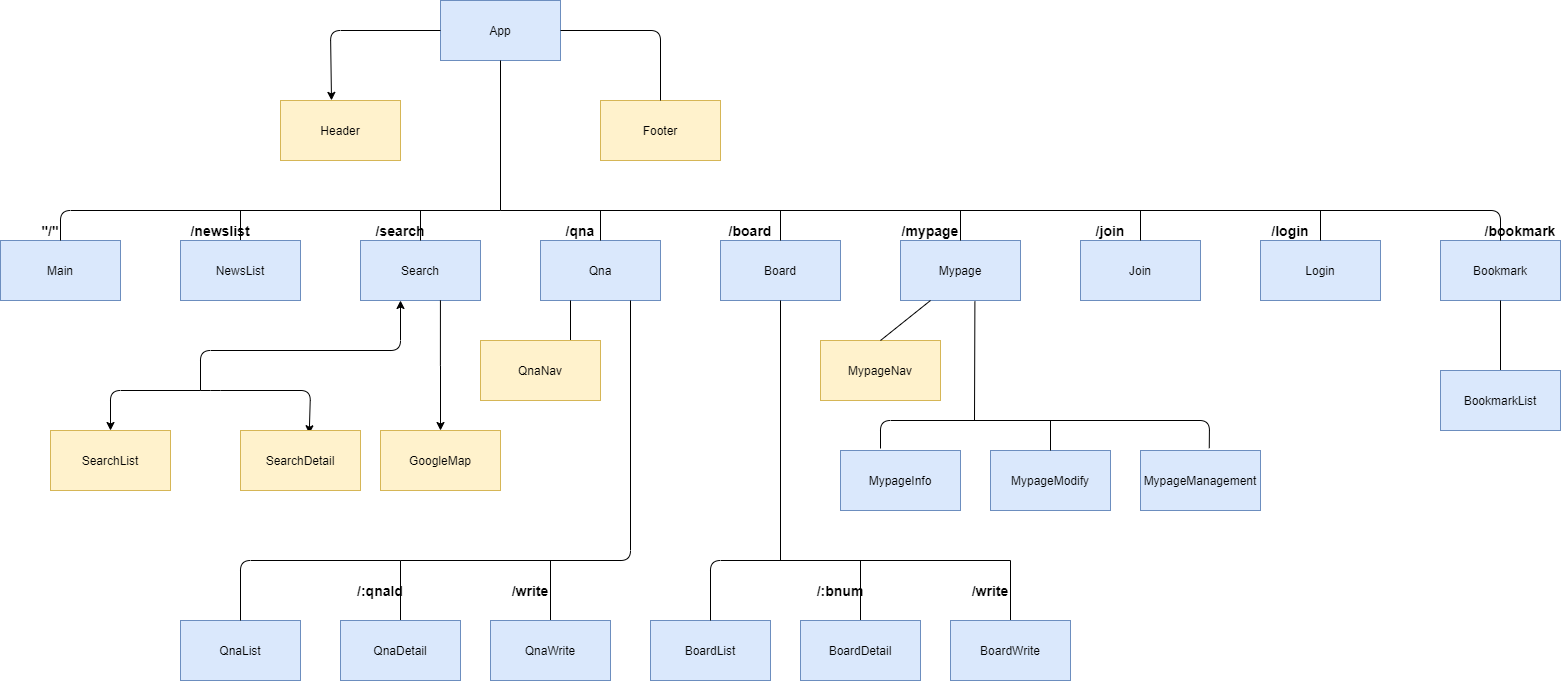

The diagram above was exported from draw.io. Its source (the exported page's mxGraphModel, read from the mxfile embedded in the PNG):
<mxGraphModel dx="1635" dy="866" grid="1" gridSize="10" guides="1" tooltips="1" connect="1" arrows="1" fold="1" page="1" pageScale="1" pageWidth="1654" pageHeight="1169" math="0" shadow="0">
  <root>
    <mxCell id="0" />
    <mxCell id="1" parent="0" />
    <mxCell id="PGp03wQhrQkIZTbTJMCV-1" value="App" style="rounded=0;whiteSpace=wrap;html=1;fillColor=#dae8fc;strokeColor=#6c8ebf;" vertex="1" parent="1">
      <mxGeometry x="520" y="90" width="120" height="60" as="geometry" />
    </mxCell>
    <mxCell id="PGp03wQhrQkIZTbTJMCV-2" value="Header" style="rounded=0;whiteSpace=wrap;html=1;fillColor=#fff2cc;strokeColor=#d6b656;" vertex="1" parent="1">
      <mxGeometry x="360" y="190" width="120" height="60" as="geometry" />
    </mxCell>
    <mxCell id="PGp03wQhrQkIZTbTJMCV-3" value="Footer" style="rounded=0;whiteSpace=wrap;html=1;fillColor=#fff2cc;strokeColor=#d6b656;" vertex="1" parent="1">
      <mxGeometry x="680" y="190" width="120" height="60" as="geometry" />
    </mxCell>
    <mxCell id="PGp03wQhrQkIZTbTJMCV-4" value="" style="endArrow=classic;html=1;entryX=0.425;entryY=-0.002;entryDx=0;entryDy=0;entryPerimeter=0;" edge="1" parent="1" target="PGp03wQhrQkIZTbTJMCV-2">
      <mxGeometry width="50" height="50" relative="1" as="geometry">
        <mxPoint x="520" y="120" as="sourcePoint" />
        <mxPoint x="470" y="170" as="targetPoint" />
        <Array as="points">
          <mxPoint x="410" y="120" />
        </Array>
      </mxGeometry>
    </mxCell>
    <mxCell id="PGp03wQhrQkIZTbTJMCV-5" value="" style="endArrow=none;html=1;exitX=1;exitY=0.5;exitDx=0;exitDy=0;entryX=0.5;entryY=0;entryDx=0;entryDy=0;endFill=0;" edge="1" parent="1" source="PGp03wQhrQkIZTbTJMCV-1" target="PGp03wQhrQkIZTbTJMCV-3">
      <mxGeometry width="50" height="50" relative="1" as="geometry">
        <mxPoint x="570" y="310" as="sourcePoint" />
        <mxPoint x="620" y="260" as="targetPoint" />
        <Array as="points">
          <mxPoint x="740" y="120" />
        </Array>
      </mxGeometry>
    </mxCell>
    <mxCell id="PGp03wQhrQkIZTbTJMCV-6" value="Main" style="rounded=0;whiteSpace=wrap;html=1;fillColor=#dae8fc;strokeColor=#6c8ebf;" vertex="1" parent="1">
      <mxGeometry x="80" y="330" width="120" height="60" as="geometry" />
    </mxCell>
    <mxCell id="PGp03wQhrQkIZTbTJMCV-7" value="" style="endArrow=none;html=1;entryX=0.5;entryY=1;entryDx=0;entryDy=0;" edge="1" parent="1" target="PGp03wQhrQkIZTbTJMCV-1">
      <mxGeometry width="50" height="50" relative="1" as="geometry">
        <mxPoint x="580" y="300" as="sourcePoint" />
        <mxPoint x="680" y="310" as="targetPoint" />
      </mxGeometry>
    </mxCell>
    <mxCell id="PGp03wQhrQkIZTbTJMCV-9" value="" style="endArrow=none;html=1;exitX=0.5;exitY=0;exitDx=0;exitDy=0;" edge="1" parent="1" source="PGp03wQhrQkIZTbTJMCV-6">
      <mxGeometry width="50" height="50" relative="1" as="geometry">
        <mxPoint x="130" y="300" as="sourcePoint" />
        <mxPoint x="580" y="300" as="targetPoint" />
        <Array as="points">
          <mxPoint x="140" y="300" />
        </Array>
      </mxGeometry>
    </mxCell>
    <mxCell id="PGp03wQhrQkIZTbTJMCV-11" value="" style="endArrow=none;html=1;" edge="1" parent="1" target="PGp03wQhrQkIZTbTJMCV-12">
      <mxGeometry width="50" height="50" relative="1" as="geometry">
        <mxPoint x="320" y="300" as="sourcePoint" />
        <mxPoint x="320" y="300" as="targetPoint" />
      </mxGeometry>
    </mxCell>
    <mxCell id="PGp03wQhrQkIZTbTJMCV-12" value="NewsList" style="rounded=0;whiteSpace=wrap;html=1;fillColor=#dae8fc;strokeColor=#6c8ebf;" vertex="1" parent="1">
      <mxGeometry x="260" y="330" width="120" height="60" as="geometry" />
    </mxCell>
    <mxCell id="PGp03wQhrQkIZTbTJMCV-13" value="Search" style="rounded=0;whiteSpace=wrap;html=1;fillColor=#dae8fc;strokeColor=#6c8ebf;" vertex="1" parent="1">
      <mxGeometry x="440" y="330" width="120" height="60" as="geometry" />
    </mxCell>
    <mxCell id="PGp03wQhrQkIZTbTJMCV-14" value="Qna" style="rounded=0;whiteSpace=wrap;html=1;fillColor=#dae8fc;strokeColor=#6c8ebf;" vertex="1" parent="1">
      <mxGeometry x="620" y="330" width="120" height="60" as="geometry" />
    </mxCell>
    <mxCell id="PGp03wQhrQkIZTbTJMCV-15" value="Board" style="rounded=0;whiteSpace=wrap;html=1;fillColor=#dae8fc;strokeColor=#6c8ebf;" vertex="1" parent="1">
      <mxGeometry x="800" y="330" width="120" height="60" as="geometry" />
    </mxCell>
    <mxCell id="PGp03wQhrQkIZTbTJMCV-16" value="Mypage" style="rounded=0;whiteSpace=wrap;html=1;fillColor=#dae8fc;strokeColor=#6c8ebf;" vertex="1" parent="1">
      <mxGeometry x="980" y="330" width="120" height="60" as="geometry" />
    </mxCell>
    <mxCell id="PGp03wQhrQkIZTbTJMCV-17" value="Join" style="rounded=0;whiteSpace=wrap;html=1;fillColor=#dae8fc;strokeColor=#6c8ebf;" vertex="1" parent="1">
      <mxGeometry x="1160" y="330" width="120" height="60" as="geometry" />
    </mxCell>
    <mxCell id="PGp03wQhrQkIZTbTJMCV-18" value="Login" style="rounded=0;whiteSpace=wrap;html=1;fillColor=#dae8fc;strokeColor=#6c8ebf;" vertex="1" parent="1">
      <mxGeometry x="1340" y="330" width="120" height="60" as="geometry" />
    </mxCell>
    <mxCell id="PGp03wQhrQkIZTbTJMCV-19" value="Bookmark" style="rounded=0;whiteSpace=wrap;html=1;fillColor=#dae8fc;strokeColor=#6c8ebf;" vertex="1" parent="1">
      <mxGeometry x="1520" y="330" width="120" height="60" as="geometry" />
    </mxCell>
    <mxCell id="PGp03wQhrQkIZTbTJMCV-20" value="" style="endArrow=none;html=1;entryX=0.5;entryY=0;entryDx=0;entryDy=0;" edge="1" parent="1" target="PGp03wQhrQkIZTbTJMCV-19">
      <mxGeometry width="50" height="50" relative="1" as="geometry">
        <mxPoint x="580" y="300" as="sourcePoint" />
        <mxPoint x="1600" y="330" as="targetPoint" />
        <Array as="points">
          <mxPoint x="1580" y="300" />
        </Array>
      </mxGeometry>
    </mxCell>
    <mxCell id="PGp03wQhrQkIZTbTJMCV-22" value="" style="endArrow=none;html=1;" edge="1" parent="1" source="PGp03wQhrQkIZTbTJMCV-15">
      <mxGeometry width="50" height="50" relative="1" as="geometry">
        <mxPoint x="820" y="350" as="sourcePoint" />
        <mxPoint x="860" y="300" as="targetPoint" />
      </mxGeometry>
    </mxCell>
    <mxCell id="PGp03wQhrQkIZTbTJMCV-24" value="" style="endArrow=none;html=1;exitX=0.5;exitY=0;exitDx=0;exitDy=0;" edge="1" parent="1" source="PGp03wQhrQkIZTbTJMCV-14">
      <mxGeometry width="50" height="50" relative="1" as="geometry">
        <mxPoint x="700" y="520" as="sourcePoint" />
        <mxPoint x="680" y="300" as="targetPoint" />
      </mxGeometry>
    </mxCell>
    <mxCell id="PGp03wQhrQkIZTbTJMCV-25" value="" style="endArrow=none;html=1;exitX=0.5;exitY=0;exitDx=0;exitDy=0;" edge="1" parent="1" source="PGp03wQhrQkIZTbTJMCV-13">
      <mxGeometry width="50" height="50" relative="1" as="geometry">
        <mxPoint x="450" y="350" as="sourcePoint" />
        <mxPoint x="500" y="300" as="targetPoint" />
      </mxGeometry>
    </mxCell>
    <mxCell id="PGp03wQhrQkIZTbTJMCV-26" value="" style="endArrow=none;html=1;exitX=0.5;exitY=0;exitDx=0;exitDy=0;" edge="1" parent="1" source="PGp03wQhrQkIZTbTJMCV-16">
      <mxGeometry width="50" height="50" relative="1" as="geometry">
        <mxPoint x="990" y="350" as="sourcePoint" />
        <mxPoint x="1040" y="300" as="targetPoint" />
      </mxGeometry>
    </mxCell>
    <mxCell id="PGp03wQhrQkIZTbTJMCV-27" value="" style="endArrow=none;html=1;exitX=0.5;exitY=0;exitDx=0;exitDy=0;" edge="1" parent="1" source="PGp03wQhrQkIZTbTJMCV-17">
      <mxGeometry width="50" height="50" relative="1" as="geometry">
        <mxPoint x="1150" y="480" as="sourcePoint" />
        <mxPoint x="1220" y="300" as="targetPoint" />
      </mxGeometry>
    </mxCell>
    <mxCell id="PGp03wQhrQkIZTbTJMCV-28" value="" style="endArrow=none;html=1;exitX=0.5;exitY=0;exitDx=0;exitDy=0;" edge="1" parent="1" source="PGp03wQhrQkIZTbTJMCV-18">
      <mxGeometry width="50" height="50" relative="1" as="geometry">
        <mxPoint x="1350" y="350" as="sourcePoint" />
        <mxPoint x="1400" y="300" as="targetPoint" />
      </mxGeometry>
    </mxCell>
    <mxCell id="PGp03wQhrQkIZTbTJMCV-29" value="&lt;b&gt;&lt;font style=&quot;font-size: 14px&quot;&gt;&quot;/&quot;&lt;/font&gt;&lt;/b&gt;" style="text;html=1;strokeColor=none;fillColor=none;align=center;verticalAlign=middle;whiteSpace=wrap;rounded=0;" vertex="1" parent="1">
      <mxGeometry x="110" y="300" width="40" height="40" as="geometry" />
    </mxCell>
    <mxCell id="PGp03wQhrQkIZTbTJMCV-33" value="&lt;b&gt;&lt;font style=&quot;font-size: 14px&quot;&gt;/newslist&lt;/font&gt;&lt;/b&gt;" style="text;html=1;strokeColor=none;fillColor=none;align=center;verticalAlign=middle;whiteSpace=wrap;rounded=0;" vertex="1" parent="1">
      <mxGeometry x="280" y="300" width="40" height="40" as="geometry" />
    </mxCell>
    <mxCell id="PGp03wQhrQkIZTbTJMCV-34" value="&lt;b&gt;&lt;font style=&quot;font-size: 14px&quot;&gt;/search&lt;/font&gt;&lt;/b&gt;" style="text;html=1;strokeColor=none;fillColor=none;align=center;verticalAlign=middle;whiteSpace=wrap;rounded=0;" vertex="1" parent="1">
      <mxGeometry x="460" y="300" width="40" height="40" as="geometry" />
    </mxCell>
    <mxCell id="PGp03wQhrQkIZTbTJMCV-35" value="&lt;b&gt;&lt;font style=&quot;font-size: 14px&quot;&gt;/qna&lt;/font&gt;&lt;/b&gt;" style="text;html=1;strokeColor=none;fillColor=none;align=center;verticalAlign=middle;whiteSpace=wrap;rounded=0;" vertex="1" parent="1">
      <mxGeometry x="640" y="300" width="40" height="40" as="geometry" />
    </mxCell>
    <mxCell id="PGp03wQhrQkIZTbTJMCV-36" value="&lt;b&gt;&lt;font style=&quot;font-size: 14px&quot;&gt;/board&lt;/font&gt;&lt;/b&gt;" style="text;html=1;strokeColor=none;fillColor=none;align=center;verticalAlign=middle;whiteSpace=wrap;rounded=0;" vertex="1" parent="1">
      <mxGeometry x="810" y="300" width="40" height="40" as="geometry" />
    </mxCell>
    <mxCell id="PGp03wQhrQkIZTbTJMCV-37" value="&lt;b&gt;&lt;font style=&quot;font-size: 14px&quot;&gt;/mypage&lt;/font&gt;&lt;/b&gt;" style="text;html=1;strokeColor=none;fillColor=none;align=center;verticalAlign=middle;whiteSpace=wrap;rounded=0;" vertex="1" parent="1">
      <mxGeometry x="990" y="300" width="40" height="40" as="geometry" />
    </mxCell>
    <mxCell id="PGp03wQhrQkIZTbTJMCV-39" value="&lt;b&gt;&lt;font style=&quot;font-size: 14px&quot;&gt;/join&lt;/font&gt;&lt;/b&gt;" style="text;html=1;strokeColor=none;fillColor=none;align=center;verticalAlign=middle;whiteSpace=wrap;rounded=0;" vertex="1" parent="1">
      <mxGeometry x="1170" y="300" width="40" height="40" as="geometry" />
    </mxCell>
    <mxCell id="PGp03wQhrQkIZTbTJMCV-41" value="&lt;b&gt;&lt;font style=&quot;font-size: 14px&quot;&gt;/login&lt;/font&gt;&lt;/b&gt;" style="text;html=1;strokeColor=none;fillColor=none;align=center;verticalAlign=middle;whiteSpace=wrap;rounded=0;" vertex="1" parent="1">
      <mxGeometry x="1350" y="300" width="40" height="40" as="geometry" />
    </mxCell>
    <mxCell id="PGp03wQhrQkIZTbTJMCV-43" value="&lt;b&gt;&lt;font style=&quot;font-size: 14px&quot;&gt;/bookmark&lt;/font&gt;&lt;/b&gt;" style="text;html=1;strokeColor=none;fillColor=none;align=center;verticalAlign=middle;whiteSpace=wrap;rounded=0;" vertex="1" parent="1">
      <mxGeometry x="1580" y="300" width="40" height="40" as="geometry" />
    </mxCell>
    <mxCell id="PGp03wQhrQkIZTbTJMCV-44" value="" style="endArrow=classic;html=1;endFill=1;" edge="1" parent="1">
      <mxGeometry width="50" height="50" relative="1" as="geometry">
        <mxPoint x="280" y="480" as="sourcePoint" />
        <mxPoint x="480" y="390" as="targetPoint" />
        <Array as="points">
          <mxPoint x="280" y="440" />
          <mxPoint x="480" y="440" />
        </Array>
      </mxGeometry>
    </mxCell>
    <mxCell id="PGp03wQhrQkIZTbTJMCV-45" value="" style="endArrow=classic;html=1;exitX=0.5;exitY=0;exitDx=0;exitDy=0;entryX=0.573;entryY=0.054;entryDx=0;entryDy=0;entryPerimeter=0;endFill=1;startArrow=classic;startFill=1;" edge="1" parent="1" source="PGp03wQhrQkIZTbTJMCV-46" target="PGp03wQhrQkIZTbTJMCV-48">
      <mxGeometry width="50" height="50" relative="1" as="geometry">
        <mxPoint x="190" y="520" as="sourcePoint" />
        <mxPoint x="390" y="520" as="targetPoint" />
        <Array as="points">
          <mxPoint x="190" y="480" />
          <mxPoint x="290" y="480" />
          <mxPoint x="390" y="480" />
        </Array>
      </mxGeometry>
    </mxCell>
    <mxCell id="PGp03wQhrQkIZTbTJMCV-46" value="SearchList" style="rounded=0;whiteSpace=wrap;html=1;fillColor=#fff2cc;strokeColor=#d6b656;" vertex="1" parent="1">
      <mxGeometry x="130" y="520" width="120" height="60" as="geometry" />
    </mxCell>
    <mxCell id="PGp03wQhrQkIZTbTJMCV-48" value="SearchDetail" style="rounded=0;whiteSpace=wrap;html=1;fillColor=#fff2cc;strokeColor=#d6b656;" vertex="1" parent="1">
      <mxGeometry x="320" y="520" width="120" height="60" as="geometry" />
    </mxCell>
    <mxCell id="PGp03wQhrQkIZTbTJMCV-50" style="edgeStyle=orthogonalEdgeStyle;rounded=0;orthogonalLoop=1;jettySize=auto;html=1;entryX=0.666;entryY=0.998;entryDx=0;entryDy=0;entryPerimeter=0;endArrow=none;endFill=0;startArrow=classic;startFill=1;" edge="1" parent="1" source="PGp03wQhrQkIZTbTJMCV-49" target="PGp03wQhrQkIZTbTJMCV-13">
      <mxGeometry relative="1" as="geometry" />
    </mxCell>
    <mxCell id="PGp03wQhrQkIZTbTJMCV-49" value="GoogleMap" style="rounded=0;whiteSpace=wrap;html=1;fillColor=#fff2cc;strokeColor=#d6b656;" vertex="1" parent="1">
      <mxGeometry x="460" y="520" width="120" height="60" as="geometry" />
    </mxCell>
    <mxCell id="PGp03wQhrQkIZTbTJMCV-52" style="edgeStyle=none;rounded=0;orthogonalLoop=1;jettySize=auto;html=1;entryX=0.25;entryY=1;entryDx=0;entryDy=0;startArrow=none;startFill=0;endArrow=none;endFill=0;exitX=0.5;exitY=0;exitDx=0;exitDy=0;" edge="1" parent="1" source="PGp03wQhrQkIZTbTJMCV-51" target="PGp03wQhrQkIZTbTJMCV-14">
      <mxGeometry relative="1" as="geometry">
        <Array as="points">
          <mxPoint x="650" y="430" />
        </Array>
      </mxGeometry>
    </mxCell>
    <mxCell id="PGp03wQhrQkIZTbTJMCV-51" value="QnaNav" style="rounded=0;whiteSpace=wrap;html=1;fillColor=#fff2cc;strokeColor=#d6b656;" vertex="1" parent="1">
      <mxGeometry x="560" y="430" width="120" height="60" as="geometry" />
    </mxCell>
    <mxCell id="PGp03wQhrQkIZTbTJMCV-53" value="" style="endArrow=none;html=1;entryX=0.75;entryY=1;entryDx=0;entryDy=0;" edge="1" parent="1" target="PGp03wQhrQkIZTbTJMCV-14">
      <mxGeometry width="50" height="50" relative="1" as="geometry">
        <mxPoint x="480" y="650" as="sourcePoint" />
        <mxPoint x="790" y="500" as="targetPoint" />
        <Array as="points">
          <mxPoint x="710" y="650" />
        </Array>
      </mxGeometry>
    </mxCell>
    <mxCell id="PGp03wQhrQkIZTbTJMCV-54" value="QnaList" style="rounded=0;whiteSpace=wrap;html=1;fillColor=#dae8fc;strokeColor=#6c8ebf;" vertex="1" parent="1">
      <mxGeometry x="260" y="710" width="120" height="60" as="geometry" />
    </mxCell>
    <mxCell id="PGp03wQhrQkIZTbTJMCV-59" style="edgeStyle=none;rounded=0;orthogonalLoop=1;jettySize=auto;html=1;startArrow=none;startFill=0;endArrow=none;endFill=0;" edge="1" parent="1" source="PGp03wQhrQkIZTbTJMCV-55">
      <mxGeometry relative="1" as="geometry">
        <mxPoint x="480" y="650" as="targetPoint" />
      </mxGeometry>
    </mxCell>
    <mxCell id="PGp03wQhrQkIZTbTJMCV-55" value="QnaDetail" style="rounded=0;whiteSpace=wrap;html=1;fillColor=#dae8fc;strokeColor=#6c8ebf;" vertex="1" parent="1">
      <mxGeometry x="420" y="710" width="120" height="60" as="geometry" />
    </mxCell>
    <mxCell id="PGp03wQhrQkIZTbTJMCV-60" style="edgeStyle=none;rounded=0;orthogonalLoop=1;jettySize=auto;html=1;startArrow=none;startFill=0;endArrow=none;endFill=0;" edge="1" parent="1" source="PGp03wQhrQkIZTbTJMCV-56">
      <mxGeometry relative="1" as="geometry">
        <mxPoint x="630" y="650" as="targetPoint" />
      </mxGeometry>
    </mxCell>
    <mxCell id="PGp03wQhrQkIZTbTJMCV-56" value="QnaWrite" style="rounded=0;whiteSpace=wrap;html=1;fillColor=#dae8fc;strokeColor=#6c8ebf;" vertex="1" parent="1">
      <mxGeometry x="570" y="710" width="120" height="60" as="geometry" />
    </mxCell>
    <mxCell id="PGp03wQhrQkIZTbTJMCV-57" value="" style="endArrow=none;html=1;" edge="1" parent="1">
      <mxGeometry width="50" height="50" relative="1" as="geometry">
        <mxPoint x="320" y="710" as="sourcePoint" />
        <mxPoint x="480" y="650" as="targetPoint" />
        <Array as="points">
          <mxPoint x="320" y="650" />
        </Array>
      </mxGeometry>
    </mxCell>
    <mxCell id="PGp03wQhrQkIZTbTJMCV-61" value="&lt;b&gt;&lt;font style=&quot;font-size: 14px&quot;&gt;/:qnaId&lt;/font&gt;&lt;/b&gt;" style="text;html=1;strokeColor=none;fillColor=none;align=center;verticalAlign=middle;whiteSpace=wrap;rounded=0;" vertex="1" parent="1">
      <mxGeometry x="440" y="660" width="40" height="40" as="geometry" />
    </mxCell>
    <mxCell id="PGp03wQhrQkIZTbTJMCV-62" value="&lt;b&gt;&lt;font style=&quot;font-size: 14px&quot;&gt;/write&lt;/font&gt;&lt;/b&gt;" style="text;html=1;strokeColor=none;fillColor=none;align=center;verticalAlign=middle;whiteSpace=wrap;rounded=0;" vertex="1" parent="1">
      <mxGeometry x="590" y="660" width="40" height="40" as="geometry" />
    </mxCell>
    <mxCell id="PGp03wQhrQkIZTbTJMCV-64" value="BoardList" style="rounded=0;whiteSpace=wrap;html=1;fillColor=#dae8fc;strokeColor=#6c8ebf;" vertex="1" parent="1">
      <mxGeometry x="730" y="710" width="120" height="60" as="geometry" />
    </mxCell>
    <mxCell id="PGp03wQhrQkIZTbTJMCV-68" style="edgeStyle=none;rounded=0;orthogonalLoop=1;jettySize=auto;html=1;startArrow=none;startFill=0;endArrow=none;endFill=0;" edge="1" parent="1" source="PGp03wQhrQkIZTbTJMCV-65">
      <mxGeometry relative="1" as="geometry">
        <mxPoint x="940" y="650" as="targetPoint" />
      </mxGeometry>
    </mxCell>
    <mxCell id="PGp03wQhrQkIZTbTJMCV-65" value="BoardDetail" style="rounded=0;whiteSpace=wrap;html=1;fillColor=#dae8fc;strokeColor=#6c8ebf;" vertex="1" parent="1">
      <mxGeometry x="880" y="710" width="120" height="60" as="geometry" />
    </mxCell>
    <mxCell id="PGp03wQhrQkIZTbTJMCV-69" style="edgeStyle=none;rounded=0;orthogonalLoop=1;jettySize=auto;html=1;startArrow=none;startFill=0;endArrow=none;endFill=0;" edge="1" parent="1" source="PGp03wQhrQkIZTbTJMCV-66">
      <mxGeometry relative="1" as="geometry">
        <mxPoint x="1090" y="650" as="targetPoint" />
      </mxGeometry>
    </mxCell>
    <mxCell id="PGp03wQhrQkIZTbTJMCV-66" value="BoardWrite" style="rounded=0;whiteSpace=wrap;html=1;fillColor=#dae8fc;strokeColor=#6c8ebf;" vertex="1" parent="1">
      <mxGeometry x="1030" y="710" width="120" height="60" as="geometry" />
    </mxCell>
    <mxCell id="PGp03wQhrQkIZTbTJMCV-70" value="" style="endArrow=none;html=1;entryX=0.5;entryY=1;entryDx=0;entryDy=0;" edge="1" parent="1" target="PGp03wQhrQkIZTbTJMCV-15">
      <mxGeometry width="50" height="50" relative="1" as="geometry">
        <mxPoint x="860" y="650" as="sourcePoint" />
        <mxPoint x="900" y="530" as="targetPoint" />
      </mxGeometry>
    </mxCell>
    <mxCell id="PGp03wQhrQkIZTbTJMCV-71" value="" style="endArrow=none;html=1;exitX=0.5;exitY=0;exitDx=0;exitDy=0;" edge="1" parent="1" source="PGp03wQhrQkIZTbTJMCV-64">
      <mxGeometry width="50" height="50" relative="1" as="geometry">
        <mxPoint x="780" y="650" as="sourcePoint" />
        <mxPoint x="1090" y="650" as="targetPoint" />
        <Array as="points">
          <mxPoint x="790" y="650" />
        </Array>
      </mxGeometry>
    </mxCell>
    <mxCell id="PGp03wQhrQkIZTbTJMCV-73" value="&lt;b&gt;&lt;font style=&quot;font-size: 14px&quot;&gt;/write&lt;/font&gt;&lt;/b&gt;" style="text;html=1;strokeColor=none;fillColor=none;align=center;verticalAlign=middle;whiteSpace=wrap;rounded=0;" vertex="1" parent="1">
      <mxGeometry x="1050" y="660" width="40" height="40" as="geometry" />
    </mxCell>
    <mxCell id="PGp03wQhrQkIZTbTJMCV-74" value="&lt;b&gt;&lt;font style=&quot;font-size: 14px&quot;&gt;/:bnum&lt;/font&gt;&lt;/b&gt;" style="text;html=1;strokeColor=none;fillColor=none;align=center;verticalAlign=middle;whiteSpace=wrap;rounded=0;" vertex="1" parent="1">
      <mxGeometry x="900" y="660" width="40" height="40" as="geometry" />
    </mxCell>
    <mxCell id="PGp03wQhrQkIZTbTJMCV-75" value="MypageNav" style="rounded=0;whiteSpace=wrap;html=1;fillColor=#fff2cc;strokeColor=#d6b656;" vertex="1" parent="1">
      <mxGeometry x="900" y="430" width="120" height="60" as="geometry" />
    </mxCell>
    <mxCell id="PGp03wQhrQkIZTbTJMCV-77" value="" style="endArrow=none;html=1;exitX=0.5;exitY=0;exitDx=0;exitDy=0;entryX=0.25;entryY=1;entryDx=0;entryDy=0;" edge="1" parent="1" source="PGp03wQhrQkIZTbTJMCV-75" target="PGp03wQhrQkIZTbTJMCV-16">
      <mxGeometry width="50" height="50" relative="1" as="geometry">
        <mxPoint x="920" y="570" as="sourcePoint" />
        <mxPoint x="995" y="390" as="targetPoint" />
      </mxGeometry>
    </mxCell>
    <mxCell id="PGp03wQhrQkIZTbTJMCV-79" style="edgeStyle=none;rounded=0;orthogonalLoop=1;jettySize=auto;html=1;entryX=0.5;entryY=1;entryDx=0;entryDy=0;startArrow=none;startFill=0;endArrow=none;endFill=0;" edge="1" parent="1" source="PGp03wQhrQkIZTbTJMCV-78" target="PGp03wQhrQkIZTbTJMCV-19">
      <mxGeometry relative="1" as="geometry" />
    </mxCell>
    <mxCell id="PGp03wQhrQkIZTbTJMCV-78" value="BookmarkList" style="rounded=0;whiteSpace=wrap;html=1;fillColor=#dae8fc;strokeColor=#6c8ebf;" vertex="1" parent="1">
      <mxGeometry x="1520" y="460" width="120" height="60" as="geometry" />
    </mxCell>
    <mxCell id="PGp03wQhrQkIZTbTJMCV-80" value="MypageInfo" style="rounded=0;whiteSpace=wrap;html=1;fillColor=#dae8fc;strokeColor=#6c8ebf;" vertex="1" parent="1">
      <mxGeometry x="920" y="540" width="120" height="60" as="geometry" />
    </mxCell>
    <mxCell id="PGp03wQhrQkIZTbTJMCV-81" value="MypageModify" style="rounded=0;whiteSpace=wrap;html=1;fillColor=#dae8fc;strokeColor=#6c8ebf;" vertex="1" parent="1">
      <mxGeometry x="1070" y="540" width="120" height="60" as="geometry" />
    </mxCell>
    <mxCell id="PGp03wQhrQkIZTbTJMCV-82" value="MypageManagement" style="rounded=0;whiteSpace=wrap;html=1;fillColor=#dae8fc;strokeColor=#6c8ebf;" vertex="1" parent="1">
      <mxGeometry x="1220" y="540" width="120" height="60" as="geometry" />
    </mxCell>
    <mxCell id="PGp03wQhrQkIZTbTJMCV-83" value="" style="endArrow=none;html=1;entryX=0.62;entryY=1.017;entryDx=0;entryDy=0;entryPerimeter=0;" edge="1" parent="1" target="PGp03wQhrQkIZTbTJMCV-16">
      <mxGeometry width="50" height="50" relative="1" as="geometry">
        <mxPoint x="1054" y="510" as="sourcePoint" />
        <mxPoint x="1090" y="440" as="targetPoint" />
      </mxGeometry>
    </mxCell>
    <mxCell id="PGp03wQhrQkIZTbTJMCV-85" value="" style="endArrow=none;html=1;entryX=0.573;entryY=-0.039;entryDx=0;entryDy=0;entryPerimeter=0;" edge="1" parent="1" target="PGp03wQhrQkIZTbTJMCV-82">
      <mxGeometry width="50" height="50" relative="1" as="geometry">
        <mxPoint x="960" y="538" as="sourcePoint" />
        <mxPoint x="1270" y="510" as="targetPoint" />
        <Array as="points">
          <mxPoint x="960" y="510" />
          <mxPoint x="1289" y="510" />
        </Array>
      </mxGeometry>
    </mxCell>
    <mxCell id="PGp03wQhrQkIZTbTJMCV-86" value="" style="endArrow=none;html=1;exitX=0.5;exitY=0;exitDx=0;exitDy=0;" edge="1" parent="1" source="PGp03wQhrQkIZTbTJMCV-81">
      <mxGeometry width="50" height="50" relative="1" as="geometry">
        <mxPoint x="1080" y="560" as="sourcePoint" />
        <mxPoint x="1130" y="510" as="targetPoint" />
      </mxGeometry>
    </mxCell>
  </root>
</mxGraphModel>